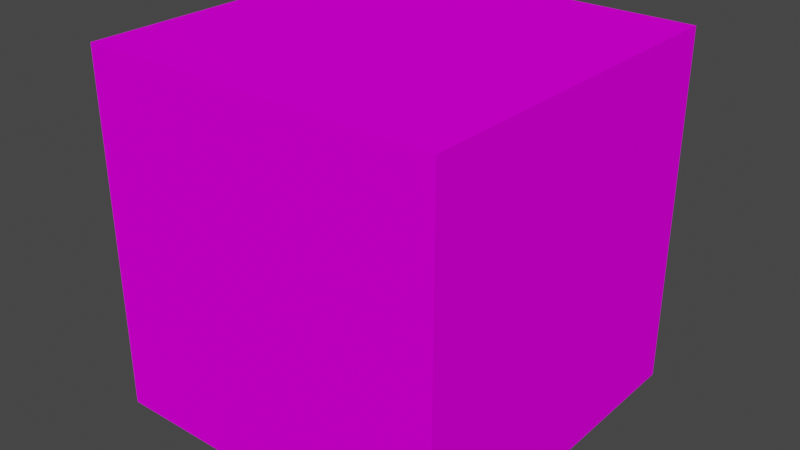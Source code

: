 # Source: grass4.blend  (saved by Blender 3.2.14; exported with 4.5.12 LTS)
import bpy
from mathutils import Matrix  # noqa: F401  (used for matrix-valued properties, if any)

bpy.ops.wm.read_factory_settings(use_empty=True)
scene = bpy.context.scene
scene.name = 'Scene'

# ---- collections
col_collection = bpy.data.collections.new('Collection'); scene.collection.children.link(col_collection)

# ---- images (referenced by path relative to the original .blend; pixels are not part of the script)
import os
ASSET_DIR = os.environ.get("B2B_ASSET_DIR", "")  # directory of the original .blend (textures are referenced by path, not embedded)
HERE = os.path.dirname(os.path.abspath(__file__))  # packed textures are extracted next to this script under _unpacked/

def load_image(name, relpath, width, height, colorspace="sRGB"):
    """Load a texture the original file referenced (path relative to the .blend, or extracted next to this script)."""
    p = next((c for c in (os.path.join(HERE, relpath), os.path.join(ASSET_DIR, relpath)) if relpath and os.path.exists(c)), "")
    if p:
        img = bpy.data.images.load(p, check_existing=True)
        img.name = name
    else:  # same state as the original file: an image datablock whose file is absent (Cycles renders it pink)
        img = bpy.data.images.new(name, width, height)
        img.source = "FILE"
        img.filepath = "//" + (relpath or name)
    img.colorspace_settings.name = colorspace
    return img
img_grass4_png = load_image('Grass4.png', 'Grass4.png', 1024, 1024, 'sRGB')

# ---- materials (node trees are filled in below, after node groups)
mat_material = bpy.data.materials.new('Material')
mat_material.alpha_threshold = 0.0
mat_material.use_transparent_shadow = False
mat_material.line_color = (0.0, 0.0, 0.0, 1.0)

# ---- material node trees
mat_material.use_nodes = True; mat_material.node_tree.nodes.clear()
_N = mat_material.node_tree.nodes; _L = mat_material.node_tree.links
n0 = _N.new('ShaderNodeOutputMaterial'); n0.name = 'Material Output'; n0.location = (300, 300)
n1 = _N.new('ShaderNodeBsdfPrincipled'); n1.name = 'Principled BSDF'; n1.location = (10, 300)
n1.distribution = 'GGX'
n1.subsurface_method = 'RANDOM_WALK_SKIN'
n1.inputs[2].default_value = 0.0
n1.inputs[3].default_value = 1.45
n1.inputs[13].default_value = 0.0
n1.inputs[27].default_value = (0.0, 0.0, 0.0, 1.0)
n1.inputs[28].default_value = 1.0
n2 = _N.new('ShaderNodeTexImage'); n2.name = 'Image Texture'; n2.location = (-280, 270)
n2.image = img_grass4_png
n2.interpolation = 'Closest'
_L.new(n1.outputs[0], n0.inputs[0])
_L.new(n2.outputs[0], n1.inputs[0])
n0.is_active_output = True

# ---- world
world_world = bpy.data.worlds.new('World'); scene.world = world_world
world_world.use_nodes = True; world_world.node_tree.nodes.clear()
_N = world_world.node_tree.nodes; _L = world_world.node_tree.links
n0 = _N.new('ShaderNodeOutputWorld'); n0.name = 'World Output'; n0.location = (300, 300)
n1 = _N.new('ShaderNodeBackground'); n1.name = 'Background'; n1.location = (10, 300)
n1.inputs[0].default_value = (0.05088, 0.05088, 0.05088, 1.0)
_L.new(n1.outputs[0], n0.inputs[0])
n0.is_active_output = True
world_world.color = (0.05088, 0.05088, 0.05088)
world_world.use_sun_shadow = False
world_world.sun_shadow_jitter_overblur = 0.0

# ---- meshes
me_cube = bpy.data.meshes.new('Cube')
me_cube.from_pydata([(1.0, 1.0, 1.0), (1.0, 1.0, -1.0), (1.0, -1.0, 1.0), (1.0, -1.0, -1.0), (-1.0, 1.0, 1.0), (-1.0, 1.0, -1.0), (-1.0, -1.0, 1.0), (-1.0, -1.0, -1.0)], [], [(0, 4, 6, 2), (3, 2, 6, 7), (7, 6, 4, 5), (5, 1, 3, 7), (1, 0, 2, 3), (5, 4, 0, 1)])
_uv = me_cube.uv_layers.new(name='UVMap')
_uv.uv.foreach_set('vector', [0.625, 0.5, 0.875, 0.5, 0.875, 0.75, 0.625, 0.75, 0.375, 0.75, 0.625, 0.75, 0.625, 1.0, 0.375, 1.0, 0.375, 0.0, 0.625, 0.0, 0.625, 0.25, 0.375, 0.25, 0.125, 0.5, 0.375, 0.5, 0.375, 0.75, 0.125, 0.75, 0.375, 0.5, 0.625, 0.5, 0.625, 0.75, 0.375, 0.75, 0.375, 0.25, 0.625, 0.25, 0.625, 0.5, 0.375, 0.5])
me_cube.materials.append(mat_material)
me_cube.use_mirror_vertex_groups = False
me_cube.update()

# ---- objects
ob_cube = bpy.data.objects.new('Cube', me_cube)

# ---- transforms, parenting, visibility, modifiers, constraints
ob_cube.location = (0.0, 0.0, 0.0)
ob_cube.lock_rotations_4d = False
ob_cube.empty_display_type = 'ARROWS'
ob_cube.lineart.crease_threshold = 0.0

# ---- collection membership
col_collection.objects.link(ob_cube)

# ---- scene / render settings (as saved in the file)
scene.frame_start = 1; scene.frame_end = 250; scene.frame_set(1)
scene.render.engine = 'BLENDER_EEVEE_NEXT'
scene.cycles.sampling_pattern = 'TABULATED_SOBOL'
scene.cycles.use_light_tree = False
scene.view_settings.view_transform = 'Filmic'
bpy.context.view_layer.update()

# ---- added for rendering (the .blend has no active camera and no usable light): camera, sun
cam_auto = bpy.data.cameras.new('AutoCamera')
cam_auto.lens = 50.0
cam_auto.sensor_width = 36.0
cam_auto.clip_end = 1000.0
ob_auto_camera = bpy.data.objects.new('AutoCamera', cam_auto)
scene.collection.objects.link(ob_auto_camera)
ob_auto_camera.location = (3.20507, -3.84609, 2.56406)
ob_auto_camera.rotation_euler = (1.09748, -7.21219e-08, 0.694738)
scene.camera = ob_auto_camera
light_auto_sun = bpy.data.lights.new('AutoSun', 'SUN')
light_auto_sun.energy = 3.0
light_auto_sun.angle = 0.0523599
ob_auto_sun = bpy.data.objects.new('AutoSun', light_auto_sun)
scene.collection.objects.link(ob_auto_sun)
ob_auto_sun.rotation_euler = (0.872665, 0.174533, 0.523599)
bpy.context.view_layer.update()
